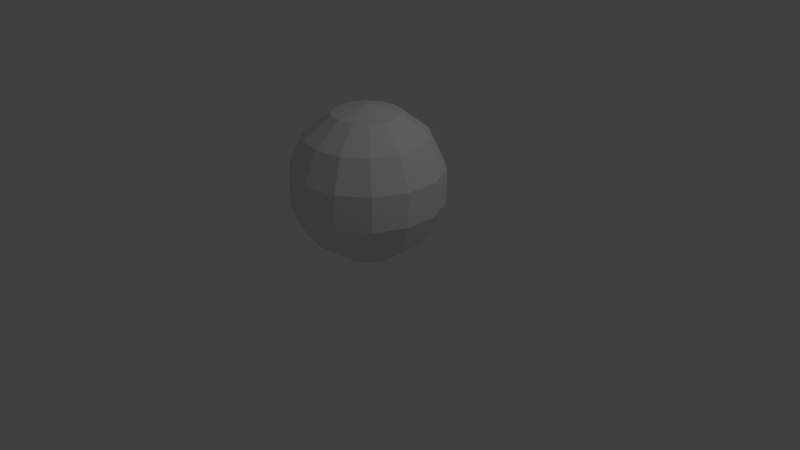 # Source: Blender_To_Unity_VR_Test.blend  (saved by Blender 2.78.0; exported with 4.5.12 LTS)
import bpy
from mathutils import Matrix  # noqa: F401  (used for matrix-valued properties, if any)

bpy.ops.wm.read_factory_settings(use_empty=True)
scene = bpy.context.scene
scene.name = 'Scene'

# ---- collections
col_collection_1 = bpy.data.collections.new('Collection 1'); scene.collection.children.link(col_collection_1)

# ---- materials (node trees are filled in below, after node groups)
mat_material_001 = bpy.data.materials.new('Material.001')
mat_material_001.alpha_threshold = 0.0
mat_material_001.use_transparent_shadow = False
mat_material_001.roughness = 0.5

# ---- material node trees

# ---- world
world_world = bpy.data.worlds.new('World'); scene.world = world_world
world_world.color = (0.05088, 0.05088, 0.05088)
world_world.use_sun_shadow = False
world_world.sun_shadow_jitter_overblur = 0.0
world_world.cycles.sampling_method = 'MANUAL'

# ---- cameras
cam_camera = bpy.data.cameras.new('Camera')
cam_camera.clip_end = 100.0
cam_camera.lens = 35.0
cam_camera.sensor_width = 32.0
cam_camera.sensor_height = 18.0
cam_camera.ortho_scale = 7.314
cam_camera.dof.focus_distance = 0.0
cam_camera.dof.aperture_fstop = 128.0

# ---- lights
light_lamp = bpy.data.lights.new('Lamp', 'POINT')
light_lamp.transmission_factor = 0.0
light_lamp.cutoff_distance = 30.0
light_lamp.energy = 100.0
light_lamp.shadow_buffer_clip_start = 1.001
light_lamp.shadow_soft_size = 0.1
light_lamp.shadow_maximum_resolution = 0.006
light_lamp.use_absolute_resolution = True

# ---- meshes
me_sphere = bpy.data.meshes.new('Sphere')
me_sphere.from_pydata([(0.0, 0.4339, 0.901), (0.0, 0.7818, 0.6235), (0.0, 0.9749, 0.2225), (0.0, 0.9749, -0.2225), (0.0, 0.7818, -0.6235), (0.0, 0.4339, -0.901), (-6.551e-08, 1.495e-08, 1.0), (0.1883, 0.3909, 0.901), (0.3392, 0.7044, 0.6235), (0.423, 0.8784, 0.2225), (0.423, 0.8784, -0.2225), (0.3392, 0.7044, -0.6235), (0.1883, 0.3909, -0.901), (0.3392, 0.2705, 0.901), (0.6113, 0.4875, 0.6235), (0.7622, 0.6079, 0.2225), (0.7622, 0.6079, -0.2225), (0.6113, 0.4875, -0.6235), (0.3392, 0.2705, -0.901), (0.423, 0.09655, 0.901), (0.7622, 0.174, 0.6235), (0.9505, 0.2169, 0.2225), (0.9505, 0.2169, -0.2225), (0.7622, 0.174, -0.6235), (0.423, 0.09655, -0.901), (0.423, -0.09655, 0.901), (0.7622, -0.174, 0.6235), (0.9505, -0.2169, 0.2225), (0.9505, -0.2169, -0.2225), (0.7622, -0.174, -0.6235), (0.423, -0.09655, -0.901), (0.3392, -0.2705, 0.901), (0.6113, -0.4875, 0.6235), (0.7622, -0.6079, 0.2225), (0.7622, -0.6079, -0.2225), (0.6113, -0.4875, -0.6235), (0.3392, -0.2705, -0.901), (0.1883, -0.3909, 0.901), (0.3392, -0.7044, 0.6235), (0.423, -0.8784, 0.2225), (0.423, -0.8784, -0.2225), (0.3392, -0.7044, -0.6235), (0.1883, -0.3909, -0.901), (-5.91e-09, -0.4339, 0.901), (-1.549e-07, -0.7818, 0.6235), (-1.549e-07, -0.9749, 0.2225), (-1.549e-07, -0.9749, -0.2225), (-1.549e-07, -0.7818, -0.6235), (-6.551e-08, -0.4339, -0.901), (-0.1883, -0.3909, 0.901), (-0.3392, -0.7044, 0.6235), (-0.423, -0.8784, 0.2225), (-0.423, -0.8784, -0.2225), (-0.3392, -0.7044, -0.6235), (-0.1883, -0.3909, -0.901), (0.0, 1.51e-07, -1.0), (-0.3392, -0.2705, 0.901), (-0.6113, -0.4875, 0.6235), (-0.7622, -0.6079, 0.2225), (-0.7622, -0.6079, -0.2225), (-0.6113, -0.4875, -0.6235), (-0.3392, -0.2705, -0.901), (-0.423, -0.09655, 0.901), (-0.7622, -0.174, 0.6235), (-0.9505, -0.2169, 0.2225), (-0.9505, -0.2169, -0.2225), (-0.7622, -0.174, -0.6235), (-0.423, -0.09655, -0.901), (-0.423, 0.09655, 0.901), (-0.7622, 0.174, 0.6235), (-0.9505, 0.2169, 0.2225), (-0.9505, 0.2169, -0.2225), (-0.7622, 0.174, -0.6235), (-0.423, 0.09655, -0.901), (-0.3392, 0.2705, 0.901), (-0.6113, 0.4875, 0.6235), (-0.7622, 0.6079, 0.2225), (-0.7622, 0.6079, -0.2225), (-0.6113, 0.4875, -0.6235), (-0.3392, 0.2705, -0.901), (-0.1883, 0.3909, 0.901), (-0.3392, 0.7044, 0.6235), (-0.423, 0.8784, 0.2225), (-0.423, 0.8784, -0.2225), (-0.3392, 0.7044, -0.6235), (-0.1883, 0.3909, -0.901)], [], [(55, 5, 12), (4, 3, 10, 11), (2, 1, 8, 9), (0, 6, 7), (5, 4, 11, 12), (3, 2, 9, 10), (1, 0, 7, 8), (10, 9, 15, 16), (8, 7, 13, 14), (55, 12, 18), (11, 10, 16, 17), (9, 8, 14, 15), (7, 6, 13), (12, 11, 17, 18), (55, 18, 24), (17, 16, 22, 23), (15, 14, 20, 21), (13, 6, 19), (18, 17, 23, 24), (16, 15, 21, 22), (14, 13, 19, 20), (55, 24, 30), (23, 22, 28, 29), (21, 20, 26, 27), (19, 6, 25), (24, 23, 29, 30), (22, 21, 27, 28), (20, 19, 25, 26), (27, 26, 32, 33), (25, 6, 31), (30, 29, 35, 36), (28, 27, 33, 34), (26, 25, 31, 32), (55, 30, 36), (29, 28, 34, 35), (36, 35, 41, 42), (34, 33, 39, 40), (32, 31, 37, 38), (55, 36, 42), (35, 34, 40, 41), (33, 32, 38, 39), (31, 6, 37), (42, 41, 47, 48), (40, 39, 45, 46), (38, 37, 43, 44), (55, 42, 48), (41, 40, 46, 47), (39, 38, 44, 45), (37, 6, 43), (44, 43, 49, 50), (55, 48, 54), (47, 46, 52, 53), (45, 44, 50, 51), (43, 6, 49), (48, 47, 53, 54), (46, 45, 51, 52), (55, 54, 61), (53, 52, 59, 60), (51, 50, 57, 58), (49, 6, 56), (54, 53, 60, 61), (52, 51, 58, 59), (50, 49, 56, 57), (60, 59, 65, 66), (58, 57, 63, 64), (56, 6, 62), (61, 60, 66, 67), (59, 58, 64, 65), (57, 56, 62, 63), (55, 61, 67), (62, 6, 68), (67, 66, 72, 73), (65, 64, 70, 71), (63, 62, 68, 69), (55, 67, 73), (66, 65, 71, 72), (64, 63, 69, 70), (73, 72, 78, 79), (71, 70, 76, 77), (69, 68, 74, 75), (55, 73, 79), (72, 71, 77, 78), (70, 69, 75, 76), (68, 6, 74), (77, 76, 82, 83), (75, 74, 80, 81), (55, 79, 85), (78, 77, 83, 84), (76, 75, 81, 82), (74, 6, 80), (79, 78, 84, 85), (55, 85, 5), (84, 83, 3, 4), (82, 81, 1, 2), (80, 6, 0), (85, 84, 4, 5), (83, 82, 2, 3), (81, 80, 0, 1)])
me_sphere.materials.append(mat_material_001)
me_sphere.use_remesh_preserve_volume = False
me_sphere.use_remesh_preserve_attributes = False
me_sphere.use_mirror_vertex_groups = False
me_sphere.update()

# ---- objects
ob_sphere = bpy.data.objects.new('Sphere', me_sphere)
ob_lamp = bpy.data.objects.new('Lamp', light_lamp)
ob_camera = bpy.data.objects.new('Camera', cam_camera)

# ---- transforms, parenting, visibility, modifiers, constraints
ob_sphere.location = (0.0, 0.0, 1.012)
ob_sphere.lineart.crease_threshold = 0.0
ob_lamp.location = (4.076, 1.005, 5.904)
ob_lamp.rotation_euler = (0.6503, 0.05522, 1.866)
ob_lamp.lock_rotations_4d = False
ob_lamp.empty_display_type = 'ARROWS'
ob_lamp.color = (0.0, 0.0, 0.0, 0.0)
ob_lamp.lineart.crease_threshold = 0.0
ob_camera.location = (7.481, -6.508, 5.344)
ob_camera.rotation_euler = (1.109, 0.0, 0.8149)
ob_camera.lock_rotations_4d = False
ob_camera.empty_display_type = 'ARROWS'
ob_camera.color = (0.0, 0.0, 0.0, 0.0)
ob_camera.display_type = 'WIRE'
ob_camera.lineart.crease_threshold = 0.0

# ---- collection membership
col_collection_1.objects.link(ob_sphere)
col_collection_1.objects.link(ob_lamp)
col_collection_1.objects.link(ob_camera)

# ---- scene / render settings (as saved in the file)
scene.camera = ob_camera
scene.frame_start = 1; scene.frame_end = 250; scene.frame_set(1)
scene.render.engine = 'BLENDER_EEVEE_NEXT'
scene.render.resolution_percentage = 50
scene.render.dither_intensity = 0.0
scene.cycles.use_denoising = False
scene.cycles.samples = 128
scene.cycles.sampling_pattern = 'TABULATED_SOBOL'
scene.cycles.light_sampling_threshold = 0.0
scene.cycles.use_adaptive_sampling = False
scene.cycles.use_light_tree = False
scene.cycles.blur_glossy = 0.0
scene.cycles.sample_clamp_indirect = 0.0
scene.view_settings.view_transform = 'Standard'
bpy.context.view_layer.update()
